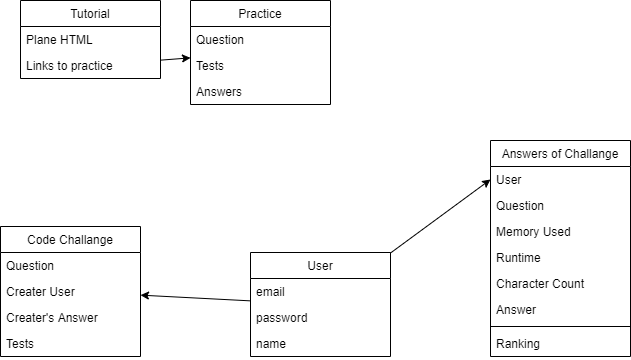

The diagram above was exported from draw.io. Its source (the exported page's mxGraphModel, read from the mxfile embedded in the PNG):
<mxGraphModel dx="1038" dy="607" grid="1" gridSize="10" guides="1" tooltips="1" connect="1" arrows="1" fold="1" page="1" pageScale="1" pageWidth="700" pageHeight="600" math="0" shadow="0">
  <root>
    <mxCell id="0" />
    <mxCell id="1" parent="0" />
    <mxCell id="wwYWrDYzLke6Og9ZQbJo-1" value="Tutorial" style="swimlane;fontStyle=0;childLayout=stackLayout;horizontal=1;startSize=26;fillColor=none;horizontalStack=0;resizeParent=1;resizeParentMax=0;resizeLast=0;collapsible=1;marginBottom=0;" parent="1" vertex="1">
      <mxGeometry x="40" y="40" width="140" height="78" as="geometry" />
    </mxCell>
    <mxCell id="wwYWrDYzLke6Og9ZQbJo-2" value="Plane HTML" style="text;strokeColor=none;fillColor=none;align=left;verticalAlign=top;spacingLeft=4;spacingRight=4;overflow=hidden;rotatable=0;points=[[0,0.5],[1,0.5]];portConstraint=eastwest;" parent="wwYWrDYzLke6Og9ZQbJo-1" vertex="1">
      <mxGeometry y="26" width="140" height="26" as="geometry" />
    </mxCell>
    <mxCell id="wwYWrDYzLke6Og9ZQbJo-3" value="Links to practice" style="text;strokeColor=none;fillColor=none;align=left;verticalAlign=top;spacingLeft=4;spacingRight=4;overflow=hidden;rotatable=0;points=[[0,0.5],[1,0.5]];portConstraint=eastwest;" parent="wwYWrDYzLke6Og9ZQbJo-1" vertex="1">
      <mxGeometry y="52" width="140" height="26" as="geometry" />
    </mxCell>
    <mxCell id="wwYWrDYzLke6Og9ZQbJo-5" value="Practice" style="swimlane;fontStyle=0;childLayout=stackLayout;horizontal=1;startSize=26;fillColor=none;horizontalStack=0;resizeParent=1;resizeParentMax=0;resizeLast=0;collapsible=1;marginBottom=0;" parent="1" vertex="1">
      <mxGeometry x="210" y="40" width="140" height="104" as="geometry" />
    </mxCell>
    <mxCell id="wwYWrDYzLke6Og9ZQbJo-6" value="Question" style="text;strokeColor=none;fillColor=none;align=left;verticalAlign=top;spacingLeft=4;spacingRight=4;overflow=hidden;rotatable=0;points=[[0,0.5],[1,0.5]];portConstraint=eastwest;" parent="wwYWrDYzLke6Og9ZQbJo-5" vertex="1">
      <mxGeometry y="26" width="140" height="26" as="geometry" />
    </mxCell>
    <mxCell id="wwYWrDYzLke6Og9ZQbJo-7" value="Tests" style="text;strokeColor=none;fillColor=none;align=left;verticalAlign=top;spacingLeft=4;spacingRight=4;overflow=hidden;rotatable=0;points=[[0,0.5],[1,0.5]];portConstraint=eastwest;" parent="wwYWrDYzLke6Og9ZQbJo-5" vertex="1">
      <mxGeometry y="52" width="140" height="26" as="geometry" />
    </mxCell>
    <mxCell id="wwYWrDYzLke6Og9ZQbJo-8" value="Answers" style="text;strokeColor=none;fillColor=none;align=left;verticalAlign=top;spacingLeft=4;spacingRight=4;overflow=hidden;rotatable=0;points=[[0,0.5],[1,0.5]];portConstraint=eastwest;" parent="wwYWrDYzLke6Og9ZQbJo-5" vertex="1">
      <mxGeometry y="78" width="140" height="26" as="geometry" />
    </mxCell>
    <mxCell id="OqkARSihNPARqk--T6g3-1" value="" style="endArrow=classic;html=1;entryX=0;entryY=0.5;entryDx=0;entryDy=0;" edge="1" parent="1" source="wwYWrDYzLke6Og9ZQbJo-21" target="wwYWrDYzLke6Og9ZQbJo-15">
      <mxGeometry width="50" height="50" relative="1" as="geometry">
        <mxPoint x="320" y="340" as="sourcePoint" />
        <mxPoint x="370" y="290" as="targetPoint" />
      </mxGeometry>
    </mxCell>
    <mxCell id="OqkARSihNPARqk--T6g3-2" value="" style="endArrow=classic;html=1;" edge="1" parent="1" source="wwYWrDYzLke6Og9ZQbJo-3" target="wwYWrDYzLke6Og9ZQbJo-5">
      <mxGeometry width="50" height="50" relative="1" as="geometry">
        <mxPoint x="320" y="340" as="sourcePoint" />
        <mxPoint x="370" y="290" as="targetPoint" />
      </mxGeometry>
    </mxCell>
    <mxCell id="OqkARSihNPARqk--T6g3-4" value="" style="endArrow=classic;html=1;" edge="1" parent="1" source="wwYWrDYzLke6Og9ZQbJo-21" target="wwYWrDYzLke6Og9ZQbJo-11">
      <mxGeometry width="50" height="50" relative="1" as="geometry">
        <mxPoint x="320" y="340" as="sourcePoint" />
        <mxPoint x="370" y="290" as="targetPoint" />
      </mxGeometry>
    </mxCell>
    <mxCell id="wwYWrDYzLke6Og9ZQbJo-14" value="Answers of Challange" style="swimlane;fontStyle=0;childLayout=stackLayout;horizontal=1;startSize=26;fillColor=none;horizontalStack=0;resizeParent=1;resizeParentMax=0;resizeLast=0;collapsible=1;marginBottom=0;" parent="1" vertex="1">
      <mxGeometry x="510" y="180" width="140" height="216" as="geometry" />
    </mxCell>
    <mxCell id="wwYWrDYzLke6Og9ZQbJo-15" value="User" style="text;strokeColor=none;fillColor=none;align=left;verticalAlign=top;spacingLeft=4;spacingRight=4;overflow=hidden;rotatable=0;points=[[0,0.5],[1,0.5]];portConstraint=eastwest;" parent="wwYWrDYzLke6Og9ZQbJo-14" vertex="1">
      <mxGeometry y="26" width="140" height="26" as="geometry" />
    </mxCell>
    <mxCell id="wwYWrDYzLke6Og9ZQbJo-16" value="Question" style="text;strokeColor=none;fillColor=none;align=left;verticalAlign=top;spacingLeft=4;spacingRight=4;overflow=hidden;rotatable=0;points=[[0,0.5],[1,0.5]];portConstraint=eastwest;" parent="wwYWrDYzLke6Og9ZQbJo-14" vertex="1">
      <mxGeometry y="52" width="140" height="26" as="geometry" />
    </mxCell>
    <mxCell id="wwYWrDYzLke6Og9ZQbJo-20" value="Memory Used" style="text;strokeColor=none;fillColor=none;align=left;verticalAlign=top;spacingLeft=4;spacingRight=4;overflow=hidden;rotatable=0;points=[[0,0.5],[1,0.5]];portConstraint=eastwest;" parent="wwYWrDYzLke6Og9ZQbJo-14" vertex="1">
      <mxGeometry y="78" width="140" height="26" as="geometry" />
    </mxCell>
    <mxCell id="wwYWrDYzLke6Og9ZQbJo-19" value="Runtime" style="text;strokeColor=none;fillColor=none;align=left;verticalAlign=top;spacingLeft=4;spacingRight=4;overflow=hidden;rotatable=0;points=[[0,0.5],[1,0.5]];portConstraint=eastwest;" parent="wwYWrDYzLke6Og9ZQbJo-14" vertex="1">
      <mxGeometry y="104" width="140" height="26" as="geometry" />
    </mxCell>
    <mxCell id="wwYWrDYzLke6Og9ZQbJo-27" value="Character Count" style="text;strokeColor=none;fillColor=none;align=left;verticalAlign=top;spacingLeft=4;spacingRight=4;overflow=hidden;rotatable=0;points=[[0,0.5],[1,0.5]];portConstraint=eastwest;" parent="wwYWrDYzLke6Og9ZQbJo-14" vertex="1">
      <mxGeometry y="130" width="140" height="26" as="geometry" />
    </mxCell>
    <mxCell id="wwYWrDYzLke6Og9ZQbJo-17" value="Answer" style="text;strokeColor=none;fillColor=none;align=left;verticalAlign=top;spacingLeft=4;spacingRight=4;overflow=hidden;rotatable=0;points=[[0,0.5],[1,0.5]];portConstraint=eastwest;" parent="wwYWrDYzLke6Og9ZQbJo-14" vertex="1">
      <mxGeometry y="156" width="140" height="26" as="geometry" />
    </mxCell>
    <mxCell id="wwYWrDYzLke6Og9ZQbJo-26" value="" style="line;strokeWidth=1;fillColor=none;align=left;verticalAlign=middle;spacingTop=-1;spacingLeft=3;spacingRight=3;rotatable=0;labelPosition=right;points=[];portConstraint=eastwest;" parent="wwYWrDYzLke6Og9ZQbJo-14" vertex="1">
      <mxGeometry y="182" width="140" height="8" as="geometry" />
    </mxCell>
    <mxCell id="wwYWrDYzLke6Og9ZQbJo-25" value="Ranking" style="text;strokeColor=none;fillColor=none;align=left;verticalAlign=top;spacingLeft=4;spacingRight=4;overflow=hidden;rotatable=0;points=[[0,0.5],[1,0.5]];portConstraint=eastwest;" parent="wwYWrDYzLke6Og9ZQbJo-14" vertex="1">
      <mxGeometry y="190" width="140" height="26" as="geometry" />
    </mxCell>
    <mxCell id="wwYWrDYzLke6Og9ZQbJo-21" value="User" style="swimlane;fontStyle=0;childLayout=stackLayout;horizontal=1;startSize=26;fillColor=none;horizontalStack=0;resizeParent=1;resizeParentMax=0;resizeLast=0;collapsible=1;marginBottom=0;" parent="1" vertex="1">
      <mxGeometry x="270" y="292" width="140" height="104" as="geometry" />
    </mxCell>
    <mxCell id="wwYWrDYzLke6Og9ZQbJo-22" value="email" style="text;strokeColor=none;fillColor=none;align=left;verticalAlign=top;spacingLeft=4;spacingRight=4;overflow=hidden;rotatable=0;points=[[0,0.5],[1,0.5]];portConstraint=eastwest;" parent="wwYWrDYzLke6Og9ZQbJo-21" vertex="1">
      <mxGeometry y="26" width="140" height="26" as="geometry" />
    </mxCell>
    <mxCell id="wwYWrDYzLke6Og9ZQbJo-23" value="password" style="text;strokeColor=none;fillColor=none;align=left;verticalAlign=top;spacingLeft=4;spacingRight=4;overflow=hidden;rotatable=0;points=[[0,0.5],[1,0.5]];portConstraint=eastwest;" parent="wwYWrDYzLke6Og9ZQbJo-21" vertex="1">
      <mxGeometry y="52" width="140" height="26" as="geometry" />
    </mxCell>
    <mxCell id="wwYWrDYzLke6Og9ZQbJo-24" value="name" style="text;strokeColor=none;fillColor=none;align=left;verticalAlign=top;spacingLeft=4;spacingRight=4;overflow=hidden;rotatable=0;points=[[0,0.5],[1,0.5]];portConstraint=eastwest;" parent="wwYWrDYzLke6Og9ZQbJo-21" vertex="1">
      <mxGeometry y="78" width="140" height="26" as="geometry" />
    </mxCell>
    <mxCell id="wwYWrDYzLke6Og9ZQbJo-9" value="Code Challange" style="swimlane;fontStyle=0;childLayout=stackLayout;horizontal=1;startSize=26;fillColor=none;horizontalStack=0;resizeParent=1;resizeParentMax=0;resizeLast=0;collapsible=1;marginBottom=0;" parent="1" vertex="1">
      <mxGeometry x="20" y="266" width="140" height="130" as="geometry" />
    </mxCell>
    <mxCell id="wwYWrDYzLke6Og9ZQbJo-10" value="Question" style="text;strokeColor=none;fillColor=none;align=left;verticalAlign=top;spacingLeft=4;spacingRight=4;overflow=hidden;rotatable=0;points=[[0,0.5],[1,0.5]];portConstraint=eastwest;" parent="wwYWrDYzLke6Og9ZQbJo-9" vertex="1">
      <mxGeometry y="26" width="140" height="26" as="geometry" />
    </mxCell>
    <mxCell id="wwYWrDYzLke6Og9ZQbJo-11" value="Creater User" style="text;strokeColor=none;fillColor=none;align=left;verticalAlign=top;spacingLeft=4;spacingRight=4;overflow=hidden;rotatable=0;points=[[0,0.5],[1,0.5]];portConstraint=eastwest;" parent="wwYWrDYzLke6Og9ZQbJo-9" vertex="1">
      <mxGeometry y="52" width="140" height="26" as="geometry" />
    </mxCell>
    <mxCell id="wwYWrDYzLke6Og9ZQbJo-13" value="Creater's Answer" style="text;strokeColor=none;fillColor=none;align=left;verticalAlign=top;spacingLeft=4;spacingRight=4;overflow=hidden;rotatable=0;points=[[0,0.5],[1,0.5]];portConstraint=eastwest;" parent="wwYWrDYzLke6Og9ZQbJo-9" vertex="1">
      <mxGeometry y="78" width="140" height="26" as="geometry" />
    </mxCell>
    <mxCell id="wwYWrDYzLke6Og9ZQbJo-12" value="Tests" style="text;strokeColor=none;fillColor=none;align=left;verticalAlign=top;spacingLeft=4;spacingRight=4;overflow=hidden;rotatable=0;points=[[0,0.5],[1,0.5]];portConstraint=eastwest;" parent="wwYWrDYzLke6Og9ZQbJo-9" vertex="1">
      <mxGeometry y="104" width="140" height="26" as="geometry" />
    </mxCell>
  </root>
</mxGraphModel>